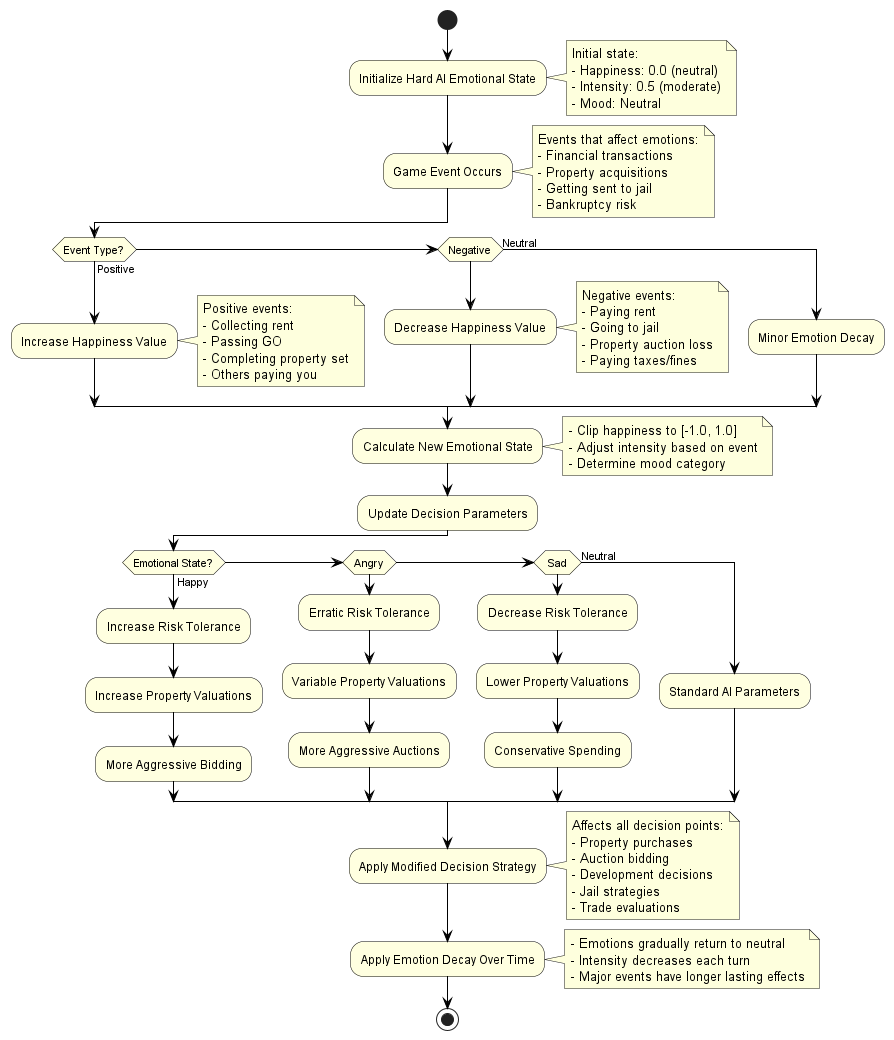

The diagram above was rendered by PlantUML. Its source (embedded in the PNG):
@startuml
skinparam backgroundColor white
skinparam activityBackgroundColor lightYellow
skinparam activityBorderColor black
skinparam arrowColor black

start

:Initialize Hard AI Emotional State;
note right
Initial state:
- Happiness: 0.0 (neutral)
- Intensity: 0.5 (moderate)
- Mood: Neutral
end note

:Game Event Occurs;
note right
Events that affect emotions:
- Financial transactions
- Property acquisitions
- Getting sent to jail
- Bankruptcy risk
end note

if (Event Type?) then (Positive)
  :Increase Happiness Value;
  note right
  Positive events:
  - Collecting rent
  - Passing GO
  - Completing property set
  - Others paying you
  end note
elseif (Negative) then
  :Decrease Happiness Value;
  note right
  Negative events:
  - Paying rent
  - Going to jail
  - Property auction loss
  - Paying taxes/fines
  end note
else (Neutral)
  :Minor Emotion Decay;
endif

:Calculate New Emotional State;
note right
- Clip happiness to [-1.0, 1.0]
- Adjust intensity based on event
- Determine mood category
end note

:Update Decision Parameters;

if (Emotional State?) then (Happy)
  :Increase Risk Tolerance;
  :Increase Property Valuations;
  :More Aggressive Bidding;
elseif (Angry) then
  :Erratic Risk Tolerance;
  :Variable Property Valuations;
  :More Aggressive Auctions;
elseif (Sad) then
  :Decrease Risk Tolerance;
  :Lower Property Valuations;
  :Conservative Spending;
else (Neutral)
  :Standard AI Parameters;
endif

:Apply Modified Decision Strategy;
note right
Affects all decision points:
- Property purchases
- Auction bidding
- Development decisions
- Jail strategies
- Trade evaluations
end note

:Apply Emotion Decay Over Time;
note right
- Emotions gradually return to neutral
- Intensity decreases each turn
- Major events have longer lasting effects
end note

stop
@enduml